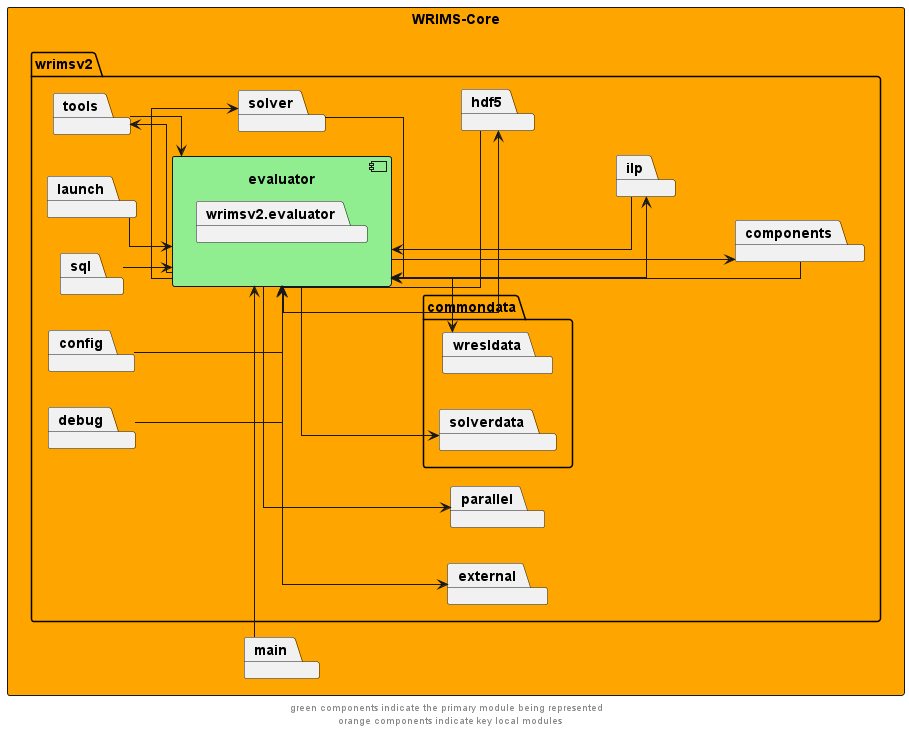

The diagram above was rendered by PlantUML. Its source (embedded in the PNG):
@startuml
left to right direction
skinparam linetype ortho

rectangle wrims_core as "WRIMS-Core" #orange {
    package wrimsv2 {
        component evaluator #lightgreen {
            package wrimsv2.evaluator{
            }
        }
        package commondata{
                package wresldata
                package solverdata

        }
        package components
        package config
        package debug
        package external
        package launch
        package parallel
        package hdf5
        package ilp
        package solver
        package sql
        package tools

    }
package main
}

evaluator --> components
components --> evaluator
evaluator --> hdf5
hdf5 --> evaluator
evaluator --> ilp
ilp --> evaluator
evaluator --> solver
solver -left-> evaluator
evaluator --> tools
tools --> evaluator

evaluator --> external
evaluator --> parallel
evaluator --> solverdata
evaluator --> wresldata

config --> evaluator
debug --> evaluator
launch --> evaluator
sql --> evaluator
main -l-> evaluator

' The following relationships are hidden and used to format the diagram. They do not represent actual dependencies.
components -up[hidden]-> ilp
ilp -up[hidden]-> hdf5
hdf5 -up[hidden]-> solver
solver -up[hidden]-> tools

footer "green components indicate the primary module being represented \n orange components indicate key local modules"
@enduml